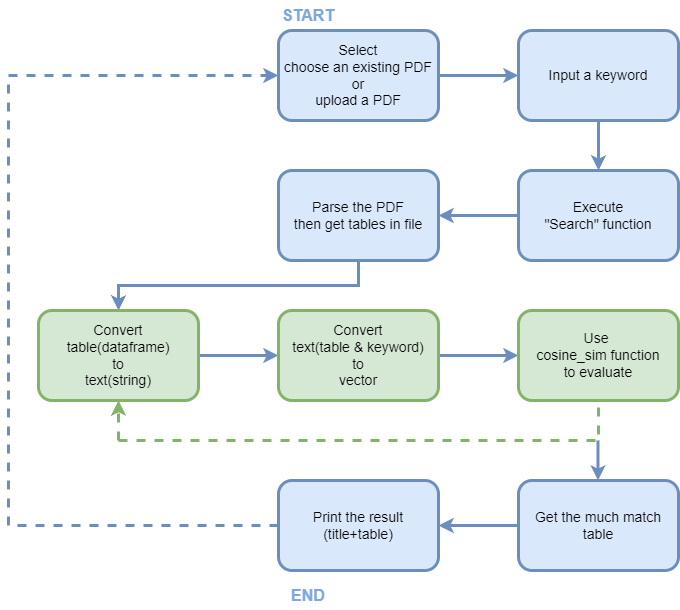

The diagram above was exported from draw.io. Its source (the exported page's mxGraphModel, read from the mxfile embedded in the PNG):
<mxGraphModel dx="1434" dy="758" grid="1" gridSize="10" guides="1" tooltips="1" connect="1" arrows="1" fold="1" page="1" pageScale="1" pageWidth="827" pageHeight="1169" math="0" shadow="0">
  <root>
    <mxCell id="0" />
    <mxCell id="1" parent="0" />
    <mxCell id="8Gvgt-xt1P64M9KS3k2S-1" value="Select &lt;br style=&quot;font-size: 14px;&quot;&gt;choose an existing PDF &lt;br style=&quot;font-size: 14px;&quot;&gt;or&lt;br style=&quot;font-size: 14px;&quot;&gt;upload a PDF" style="rounded=1;whiteSpace=wrap;html=1;fontSize=14;fillColor=#dae8fc;strokeColor=#6c8ebf;strokeWidth=3;" vertex="1" parent="1">
      <mxGeometry x="310" y="100" width="160" height="90" as="geometry" />
    </mxCell>
    <mxCell id="8Gvgt-xt1P64M9KS3k2S-10" style="edgeStyle=orthogonalEdgeStyle;rounded=0;orthogonalLoop=1;jettySize=auto;html=1;exitX=0.5;exitY=1;exitDx=0;exitDy=0;entryX=0.5;entryY=0;entryDx=0;entryDy=0;fillColor=#dae8fc;strokeColor=#6c8ebf;strokeWidth=3;" edge="1" parent="1" source="8Gvgt-xt1P64M9KS3k2S-7" target="8Gvgt-xt1P64M9KS3k2S-9">
      <mxGeometry relative="1" as="geometry" />
    </mxCell>
    <mxCell id="8Gvgt-xt1P64M9KS3k2S-7" value="Input a keyword" style="rounded=1;whiteSpace=wrap;html=1;fontSize=14;fillColor=#dae8fc;strokeColor=#6c8ebf;strokeWidth=3;" vertex="1" parent="1">
      <mxGeometry x="550" y="100" width="160" height="90" as="geometry" />
    </mxCell>
    <mxCell id="8Gvgt-xt1P64M9KS3k2S-8" style="edgeStyle=orthogonalEdgeStyle;rounded=0;orthogonalLoop=1;jettySize=auto;html=1;exitX=1;exitY=0.5;exitDx=0;exitDy=0;entryX=0;entryY=0.5;entryDx=0;entryDy=0;fillColor=#dae8fc;strokeColor=#6c8ebf;strokeWidth=3;" edge="1" parent="1" source="8Gvgt-xt1P64M9KS3k2S-1" target="8Gvgt-xt1P64M9KS3k2S-7">
      <mxGeometry relative="1" as="geometry" />
    </mxCell>
    <mxCell id="8Gvgt-xt1P64M9KS3k2S-15" style="edgeStyle=orthogonalEdgeStyle;rounded=0;orthogonalLoop=1;jettySize=auto;html=1;exitX=0;exitY=0.5;exitDx=0;exitDy=0;entryX=1;entryY=0.5;entryDx=0;entryDy=0;fillColor=#dae8fc;strokeColor=#6c8ebf;strokeWidth=3;" edge="1" parent="1" source="8Gvgt-xt1P64M9KS3k2S-9" target="8Gvgt-xt1P64M9KS3k2S-11">
      <mxGeometry relative="1" as="geometry" />
    </mxCell>
    <mxCell id="8Gvgt-xt1P64M9KS3k2S-9" value="Execute &lt;br&gt;&quot;Search&quot; function" style="rounded=1;whiteSpace=wrap;html=1;fontSize=14;fillColor=#dae8fc;strokeColor=#6c8ebf;strokeWidth=3;" vertex="1" parent="1">
      <mxGeometry x="550" y="240" width="160" height="90" as="geometry" />
    </mxCell>
    <mxCell id="8Gvgt-xt1P64M9KS3k2S-14" style="edgeStyle=orthogonalEdgeStyle;rounded=0;orthogonalLoop=1;jettySize=auto;html=1;exitX=0.5;exitY=1;exitDx=0;exitDy=0;entryX=0.5;entryY=0;entryDx=0;entryDy=0;fillColor=#dae8fc;strokeColor=#6c8ebf;strokeWidth=3;" edge="1" parent="1" source="8Gvgt-xt1P64M9KS3k2S-11" target="8Gvgt-xt1P64M9KS3k2S-13">
      <mxGeometry relative="1" as="geometry" />
    </mxCell>
    <mxCell id="8Gvgt-xt1P64M9KS3k2S-11" value="Parse the PDF&lt;br&gt;then get tables in file" style="rounded=1;whiteSpace=wrap;html=1;fontSize=14;fillColor=#dae8fc;strokeColor=#6c8ebf;strokeWidth=3;" vertex="1" parent="1">
      <mxGeometry x="310" y="240" width="160" height="90" as="geometry" />
    </mxCell>
    <mxCell id="8Gvgt-xt1P64M9KS3k2S-18" style="edgeStyle=orthogonalEdgeStyle;rounded=0;orthogonalLoop=1;jettySize=auto;html=1;exitX=1;exitY=0.5;exitDx=0;exitDy=0;entryX=0;entryY=0.5;entryDx=0;entryDy=0;fillColor=#dae8fc;strokeColor=#6c8ebf;strokeWidth=3;" edge="1" parent="1" source="8Gvgt-xt1P64M9KS3k2S-13" target="8Gvgt-xt1P64M9KS3k2S-16">
      <mxGeometry relative="1" as="geometry" />
    </mxCell>
    <mxCell id="8Gvgt-xt1P64M9KS3k2S-13" value="Convert &lt;br&gt;table(dataframe) &lt;br&gt;to &lt;br&gt;text(string)" style="rounded=1;whiteSpace=wrap;html=1;fontSize=14;fillColor=#d5e8d4;strokeColor=#82b366;strokeWidth=3;" vertex="1" parent="1">
      <mxGeometry x="70" y="380" width="160" height="90" as="geometry" />
    </mxCell>
    <mxCell id="8Gvgt-xt1P64M9KS3k2S-19" style="edgeStyle=orthogonalEdgeStyle;rounded=0;orthogonalLoop=1;jettySize=auto;html=1;exitX=1;exitY=0.5;exitDx=0;exitDy=0;fillColor=#dae8fc;strokeColor=#6c8ebf;strokeWidth=3;" edge="1" parent="1" source="8Gvgt-xt1P64M9KS3k2S-16" target="8Gvgt-xt1P64M9KS3k2S-17">
      <mxGeometry relative="1" as="geometry" />
    </mxCell>
    <mxCell id="8Gvgt-xt1P64M9KS3k2S-16" value="Convert &lt;br&gt;text(table &amp;amp; keyword) &lt;br&gt;to &lt;br&gt;vector" style="rounded=1;whiteSpace=wrap;html=1;fontSize=14;fillColor=#d5e8d4;strokeColor=#82b366;strokeWidth=3;" vertex="1" parent="1">
      <mxGeometry x="310" y="380" width="160" height="90" as="geometry" />
    </mxCell>
    <mxCell id="8Gvgt-xt1P64M9KS3k2S-17" value="Use&amp;nbsp;&lt;br&gt;cosine_sim function&lt;br&gt;to evaluate" style="rounded=1;whiteSpace=wrap;html=1;fontSize=14;fillColor=#d5e8d4;strokeColor=#82b366;strokeWidth=3;" vertex="1" parent="1">
      <mxGeometry x="550" y="380" width="160" height="90" as="geometry" />
    </mxCell>
    <mxCell id="8Gvgt-xt1P64M9KS3k2S-21" value="" style="endArrow=none;html=1;rounded=0;dashed=1;fillColor=#d5e8d4;strokeColor=#82b366;strokeWidth=3;" edge="1" parent="1">
      <mxGeometry width="50" height="50" relative="1" as="geometry">
        <mxPoint x="150" y="510" as="sourcePoint" />
        <mxPoint x="630" y="470" as="targetPoint" />
        <Array as="points">
          <mxPoint x="630" y="510" />
        </Array>
      </mxGeometry>
    </mxCell>
    <mxCell id="8Gvgt-xt1P64M9KS3k2S-23" value="" style="endArrow=classic;html=1;rounded=0;entryX=0.5;entryY=1;entryDx=0;entryDy=0;dashed=1;fillColor=#d5e8d4;strokeColor=#82b366;strokeWidth=3;" edge="1" parent="1" target="8Gvgt-xt1P64M9KS3k2S-13">
      <mxGeometry width="50" height="50" relative="1" as="geometry">
        <mxPoint x="150" y="510" as="sourcePoint" />
        <mxPoint x="440" y="370" as="targetPoint" />
      </mxGeometry>
    </mxCell>
    <mxCell id="8Gvgt-xt1P64M9KS3k2S-24" value="" style="endArrow=classic;html=1;rounded=0;fillColor=#dae8fc;strokeColor=#6c8ebf;strokeWidth=3;" edge="1" parent="1">
      <mxGeometry width="50" height="50" relative="1" as="geometry">
        <mxPoint x="629.5" y="510" as="sourcePoint" />
        <mxPoint x="629.5" y="550" as="targetPoint" />
      </mxGeometry>
    </mxCell>
    <mxCell id="8Gvgt-xt1P64M9KS3k2S-28" style="edgeStyle=orthogonalEdgeStyle;rounded=0;orthogonalLoop=1;jettySize=auto;html=1;exitX=0;exitY=0.5;exitDx=0;exitDy=0;entryX=1;entryY=0.5;entryDx=0;entryDy=0;fillColor=#dae8fc;strokeColor=#6c8ebf;strokeWidth=3;" edge="1" parent="1" source="8Gvgt-xt1P64M9KS3k2S-25" target="8Gvgt-xt1P64M9KS3k2S-27">
      <mxGeometry relative="1" as="geometry" />
    </mxCell>
    <mxCell id="8Gvgt-xt1P64M9KS3k2S-25" value="Get the much match table" style="rounded=1;whiteSpace=wrap;html=1;fontSize=14;fillColor=#dae8fc;strokeColor=#6c8ebf;strokeWidth=3;" vertex="1" parent="1">
      <mxGeometry x="550" y="550" width="160" height="90" as="geometry" />
    </mxCell>
    <mxCell id="8Gvgt-xt1P64M9KS3k2S-29" style="edgeStyle=orthogonalEdgeStyle;rounded=0;orthogonalLoop=1;jettySize=auto;html=1;entryX=0;entryY=0.5;entryDx=0;entryDy=0;strokeWidth=3;fillColor=#dae8fc;strokeColor=#6c8ebf;dashed=1;" edge="1" parent="1" source="8Gvgt-xt1P64M9KS3k2S-27" target="8Gvgt-xt1P64M9KS3k2S-1">
      <mxGeometry relative="1" as="geometry">
        <Array as="points">
          <mxPoint x="40" y="595" />
          <mxPoint x="40" y="145" />
        </Array>
      </mxGeometry>
    </mxCell>
    <mxCell id="8Gvgt-xt1P64M9KS3k2S-27" value="Print the result&lt;br&gt;(title+table)" style="rounded=1;whiteSpace=wrap;html=1;fontSize=14;fillColor=#dae8fc;strokeColor=#6c8ebf;strokeWidth=3;" vertex="1" parent="1">
      <mxGeometry x="310" y="550" width="160" height="90" as="geometry" />
    </mxCell>
    <mxCell id="8Gvgt-xt1P64M9KS3k2S-30" value="&lt;font style=&quot;font-size: 16px;&quot;&gt;&lt;b&gt;START&lt;/b&gt;&lt;/font&gt;" style="text;html=1;strokeColor=none;fillColor=none;align=center;verticalAlign=middle;whiteSpace=wrap;rounded=0;fontColor=#7EA6E0;" vertex="1" parent="1">
      <mxGeometry x="310" y="70" width="60" height="30" as="geometry" />
    </mxCell>
    <mxCell id="8Gvgt-xt1P64M9KS3k2S-31" value="&lt;font style=&quot;font-size: 16px;&quot;&gt;&lt;b&gt;END&lt;/b&gt;&lt;/font&gt;" style="text;html=1;strokeColor=none;fillColor=none;align=center;verticalAlign=middle;whiteSpace=wrap;rounded=0;fontColor=#7EA6E0;" vertex="1" parent="1">
      <mxGeometry x="310" y="650" width="60" height="30" as="geometry" />
    </mxCell>
  </root>
</mxGraphModel>